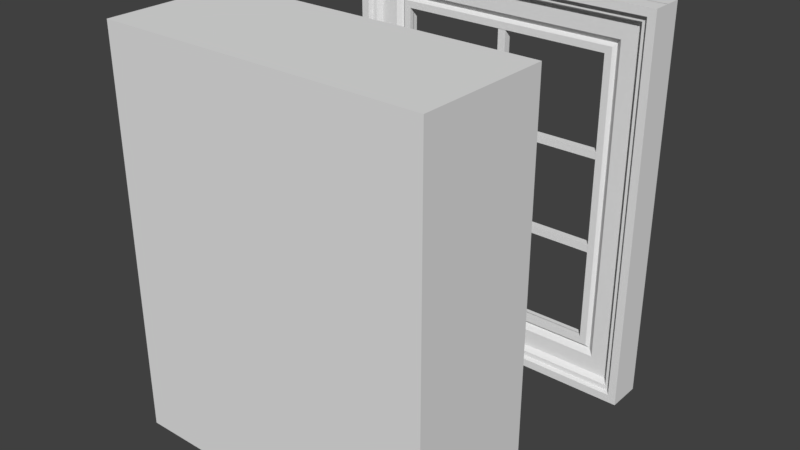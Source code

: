 # Source: Window.blend  (saved by Blender 2.78.0; exported with 4.5.12 LTS)
import bpy
from mathutils import Matrix  # noqa: F401  (used for matrix-valued properties, if any)

bpy.ops.wm.read_factory_settings(use_empty=True)
scene = bpy.context.scene
scene.name = 'Scene'

# ---- collections
col_collection_1 = bpy.data.collections.new('Collection 1'); scene.collection.children.link(col_collection_1)

# ---- materials (node trees are filled in below, after node groups)
mat_material = bpy.data.materials.new('Material')
mat_material.alpha_threshold = 0.0
mat_material.use_transparent_shadow = False
mat_material.roughness = 0.5
mat_material.line_color = (0.0, 0.0, 0.0, 1.0)

# ---- material node trees

# ---- world
world_world = bpy.data.worlds.new('World'); scene.world = world_world
world_world.color = (0.05088, 0.05088, 0.05088)
world_world.use_sun_shadow = False
world_world.sun_shadow_jitter_overblur = 0.0
world_world.cycles.sampling_method = 'MANUAL'

# ---- meshes
me_cube_002 = bpy.data.meshes.new('Cube.002')
me_cube_002.from_pydata([(-1.0, -1.0, -43.48), (-1.0, -1.0, 1.0), (-1.0, 1.0, -43.48), (-1.0, 1.0, 1.0), (1.0, -1.0, -43.48), (1.0, -1.0, 1.0), (1.0, 1.0, -43.48), (1.0, 1.0, 1.0), (-1.0, -1.0, -13.87), (-1.0, 1.0, -13.87), (1.0, 1.0, -13.87), (1.0, -1.0, -13.87), (-1.0, 1.0, -15.0), (1.0, 1.0, -15.0), (1.0, -1.0, -15.0), (-1.0, -1.0, -15.0), (26.75, 1.0, -13.87), (26.75, -1.0, -13.87), (26.75, 1.0, -15.0), (26.75, -1.0, -15.0), (-26.75, -1.0, -15.0), (-26.75, -1.0, -13.87), (-26.75, 1.0, -13.87), (-26.75, 1.0, -15.0), (-1.0, 1.0, -28.18), (1.0, 1.0, -28.18), (1.0, -1.0, -28.18), (-1.0, -1.0, -28.18), (-1.0, 1.0, -29.38), (1.0, 1.0, -29.38), (1.0, -1.0, -29.38), (-1.0, -1.0, -29.38), (26.75, 1.0, -28.18), (26.75, -1.0, -28.18), (26.75, 1.0, -29.38), (26.75, -1.0, -29.38), (-26.75, -1.0, -29.38), (-26.75, -1.0, -28.18), (-26.75, 1.0, -28.18), (-26.75, 1.0, -29.38)], [], [(8, 1, 3, 9), (9, 3, 7, 10), (10, 7, 5, 11), (11, 5, 1, 8), (2, 6, 4, 0), (7, 3, 1, 5), (14, 11, 8, 15), (13, 10, 16, 18), (12, 9, 10, 13), (8, 9, 22, 21), (27, 15, 12, 24), (24, 12, 13, 25), (25, 13, 14, 26), (26, 14, 15, 27), (18, 16, 17, 19), (10, 11, 17, 16), (14, 13, 18, 19), (11, 14, 19, 17), (20, 21, 22, 23), (12, 15, 20, 23), (9, 12, 23, 22), (15, 8, 21, 20), (30, 26, 27, 31), (26, 30, 35, 33), (28, 24, 25, 29), (27, 24, 38, 37), (0, 31, 28, 2), (2, 28, 29, 6), (6, 29, 30, 4), (4, 30, 31, 0), (34, 32, 33, 35), (29, 25, 32, 34), (25, 26, 33, 32), (30, 29, 34, 35), (36, 37, 38, 39), (31, 27, 37, 36), (28, 31, 36, 39), (24, 28, 39, 38)])
me_cube_002.use_remesh_preserve_volume = False
me_cube_002.use_remesh_preserve_attributes = False
me_cube_002.use_mirror_vertex_groups = False
me_cube_002.update()
me_cube_003 = bpy.data.meshes.new('Cube.003')
me_cube_003.from_pydata([(-1.0, -1.0, -0.9992), (-1.0, -1.0, 0.9883), (76.61, -1.0, -0.9992), (76.61, -1.0, 0.9883), (-1.0, -8.518, -0.9992), (-1.0, -8.518, 0.9883), (76.61, -8.518, -0.9992), (76.61, -8.518, 0.9883)], [], [(3, 1, 5, 7), (2, 3, 7, 6), (2, 0, 4, 6), (1, 0, 4, 5), (5, 4, 6, 7), (1, 3, 2, 0)])
me_cube_003.materials.append(mat_material)
me_cube_003.use_remesh_preserve_volume = False
me_cube_003.use_remesh_preserve_attributes = False
me_cube_003.use_mirror_vertex_groups = False
me_cube_003.update()
me_cube = bpy.data.meshes.new('Cube')
me_cube.from_pydata([(3.293, -0.3894, -0.9098), (2.528, -0.7414, -0.9257), (1.328, 0.01364, -0.9507), (1.0, 0.01364, -0.9576), (1.0, -1.0, -0.9576), (1.328, -0.7414, -0.9507), (-1.0, 0.01364, -0.9992), (-1.0, -1.0, -0.9992), (11.48, -0.2876, -0.7392), (11.48, 0.01364, -0.7392), (9.777, 0.01364, -0.7747), (9.777, -0.2876, -0.7747), (8.97, 0.01364, -0.7915), (8.97, -0.1282, -0.7915), (7.659, 0.01364, -0.8188), (7.659, -0.3894, -0.8188), (3.293, 0.01364, -0.9098), (2.528, 0.01364, -0.9257), (3.293, -0.3894, 0.8988), (2.528, -0.7414, 0.9148), (1.328, 0.01363, 0.9398), (1.0, 0.01363, 0.9466), (1.0, -1.0, 0.9466), (1.328, -0.7414, 0.9398), (-1.0, 0.01364, 0.9883), (-1.0, -1.0, 0.9883), (11.48, -0.2876, 0.7283), (11.48, 0.01363, 0.7283), (9.777, 0.01363, 0.7637), (9.777, -0.2876, 0.7637), (8.97, 0.01363, 0.7806), (8.97, -0.1282, 0.7806), (7.659, 0.01363, 0.8079), (7.659, -0.3894, 0.8079), (3.293, 0.01363, 0.8988), (2.528, 0.01363, 0.9148), (72.32, -0.3894, -0.9098), (73.08, -0.7414, -0.9257), (74.28, 0.01364, -0.9507), (74.61, 0.01364, -0.9576), (74.61, -1.0, -0.9576), (74.28, -0.7414, -0.9507), (76.61, 0.01364, -0.9992), (76.61, -1.0, -0.9992), (64.13, -0.2876, -0.7392), (64.13, 0.01364, -0.7392), (65.83, 0.01364, -0.7747), (65.83, -0.2876, -0.7747), (66.64, 0.01364, -0.7915), (66.64, -0.1282, -0.7915), (67.95, 0.01364, -0.8188), (67.95, -0.3894, -0.8188), (72.32, 0.01364, -0.9098), (73.08, 0.01364, -0.9257), (72.32, -0.3894, 0.8988), (73.08, -0.7414, 0.9148), (74.28, 0.01363, 0.9398), (74.61, 0.01363, 0.9466), (74.61, -1.0, 0.9466), (74.28, -0.7414, 0.9398), (76.61, 0.01364, 0.9883), (76.61, -1.0, 0.9883), (64.13, -0.2876, 0.7283), (64.13, 0.01363, 0.7283), (65.83, 0.01363, 0.7637), (65.83, -0.2876, 0.7637), (66.64, 0.01363, 0.7806), (66.64, -0.1282, 0.7806), (67.95, 0.01363, 0.8079), (67.95, -0.3894, 0.8079), (72.32, 0.01363, 0.8988), (73.08, 0.01363, 0.9148), (-1.0, -1.0, -0.9992), (-1.0, -1.0, 0.9883), (76.61, -1.0, -0.9992), (76.61, -1.0, 0.9883)], [], [(8, 9, 27, 26), (12, 14, 32, 30), (19, 23, 5, 1), (24, 21, 3, 6), (16, 17, 35, 34), (7, 4, 22, 25), (18, 19, 1, 0), (23, 22, 4, 5), (29, 31, 13, 11), (2, 3, 21, 20), (9, 10, 28, 27), (31, 33, 15, 13), (33, 18, 0, 15), (10, 12, 30, 28), (6, 7, 25, 24), (14, 16, 34, 32), (26, 29, 11, 8), (17, 2, 20, 35), (44, 62, 63, 45), (48, 66, 68, 50), (55, 37, 41, 59), (60, 42, 39, 57), (52, 70, 71, 53), (43, 61, 58, 40), (54, 36, 37, 55), (59, 41, 40, 58), (65, 47, 49, 67), (38, 56, 57, 39), (45, 63, 64, 46), (67, 49, 51, 69), (69, 51, 36, 54), (46, 64, 66, 48), (42, 60, 61, 43), (50, 68, 70, 52), (62, 44, 47, 65), (53, 71, 56, 38), (0, 36, 51, 15), (15, 51, 49, 13), (13, 49, 47, 11), (11, 47, 44, 8), (8, 44, 45, 9), (9, 45, 46, 10), (10, 46, 48, 12), (12, 48, 50, 14), (14, 50, 52, 16), (16, 52, 53, 17), (17, 53, 38, 2), (2, 38, 39, 3), (3, 39, 42, 6), (6, 42, 43, 7), (7, 43, 40, 4), (4, 40, 41, 5), (5, 41, 37, 1), (1, 37, 36, 0), (19, 55, 59, 23), (23, 59, 58, 22), (22, 58, 61, 25), (25, 61, 60, 24), (24, 60, 57, 21), (21, 57, 56, 20), (20, 56, 71, 35), (35, 71, 70, 34), (34, 70, 68, 32), (32, 68, 66, 30), (30, 66, 64, 28), (28, 64, 63, 27), (27, 63, 62, 26), (26, 62, 65, 29), (29, 65, 67, 31), (31, 67, 69, 33), (33, 69, 54, 18), (18, 54, 55, 19), (25, 7, 72, 73), (61, 25, 73, 75), (43, 61, 75, 74), (43, 7, 72, 74)])
me_cube.materials.append(mat_material)
me_cube.use_remesh_preserve_volume = False
me_cube.use_remesh_preserve_attributes = False
me_cube.use_mirror_vertex_groups = False
me_cube.update()

# ---- objects
ob_thingies = bpy.data.objects.new('Thingies', me_cube_002)
ob_empty = bpy.data.objects.new('Empty', None)
ob_meter = bpy.data.objects.new('Meter', me_cube_003)
ob_frame = bpy.data.objects.new('Frame', me_cube)

# ---- transforms, parenting, visibility, modifiers, constraints
ob_thingies.location = (0.0, -0.02365, 3.516)
ob_thingies.scale = (0.09804, 0.09094, 0.1609)
ob_thingies.lineart.crease_threshold = 0.0
ob_empty.location = (0.0, 0.0, 0.0)
ob_empty.empty_image_offset = (0.0, 0.0)
ob_empty.lineart.crease_threshold = 0.0
ob_meter.location = (-3.766, -4.086, 0.0)
ob_meter.scale = (0.09963, 0.4282, -4.782)
ob_meter.lock_rotations_4d = False
ob_meter.empty_display_type = 'ARROWS'
ob_meter.lineart.crease_threshold = 0.0
ob_frame.location = (-3.766, 0.0, 0.0)
ob_frame.scale = (0.09963, 0.4282, -4.782)
ob_frame.lock_rotations_4d = False
ob_frame.empty_display_type = 'ARROWS'
ob_frame.lineart.crease_threshold = 0.0
_m = ob_frame.modifiers.new('Mirror', 'MIRROR')
_m.use_axis = (False, True, False)
_m.mirror_object = ob_empty

# ---- collection membership
col_collection_1.objects.link(ob_thingies)
col_collection_1.objects.link(ob_empty)
col_collection_1.objects.link(ob_meter)
col_collection_1.objects.link(ob_frame)

# ---- scene / render settings (as saved in the file)
scene.frame_start = 1; scene.frame_end = 250; scene.frame_set(1)
scene.render.engine = 'BLENDER_EEVEE_NEXT'
scene.render.resolution_percentage = 50
scene.render.dither_intensity = 0.0
scene.cycles.use_denoising = False
scene.cycles.samples = 128
scene.cycles.sampling_pattern = 'TABULATED_SOBOL'
scene.cycles.light_sampling_threshold = 0.0
scene.cycles.use_adaptive_sampling = False
scene.cycles.use_light_tree = False
scene.cycles.blur_glossy = 0.0
scene.cycles.sample_clamp_indirect = 0.0
scene.view_settings.view_transform = 'Standard'
bpy.context.view_layer.update()

# ---- added for rendering (the .blend has no active camera and no usable light): camera, sun
cam_auto = bpy.data.cameras.new('AutoCamera')
cam_auto.lens = 50.0
cam_auto.sensor_width = 36.0
cam_auto.clip_end = 1000.0
ob_auto_camera = bpy.data.objects.new('AutoCamera', cam_auto)
scene.collection.objects.link(ob_auto_camera)
ob_auto_camera.location = (13.6214, -19.9984, 10.9233)
ob_auto_camera.rotation_euler = (1.09748, -7.21219e-08, 0.694738)
scene.camera = ob_auto_camera
light_auto_sun = bpy.data.lights.new('AutoSun', 'SUN')
light_auto_sun.energy = 3.0
light_auto_sun.angle = 0.0523599
ob_auto_sun = bpy.data.objects.new('AutoSun', light_auto_sun)
scene.collection.objects.link(ob_auto_sun)
ob_auto_sun.rotation_euler = (0.872665, 0.174533, 0.523599)
bpy.context.view_layer.update()
